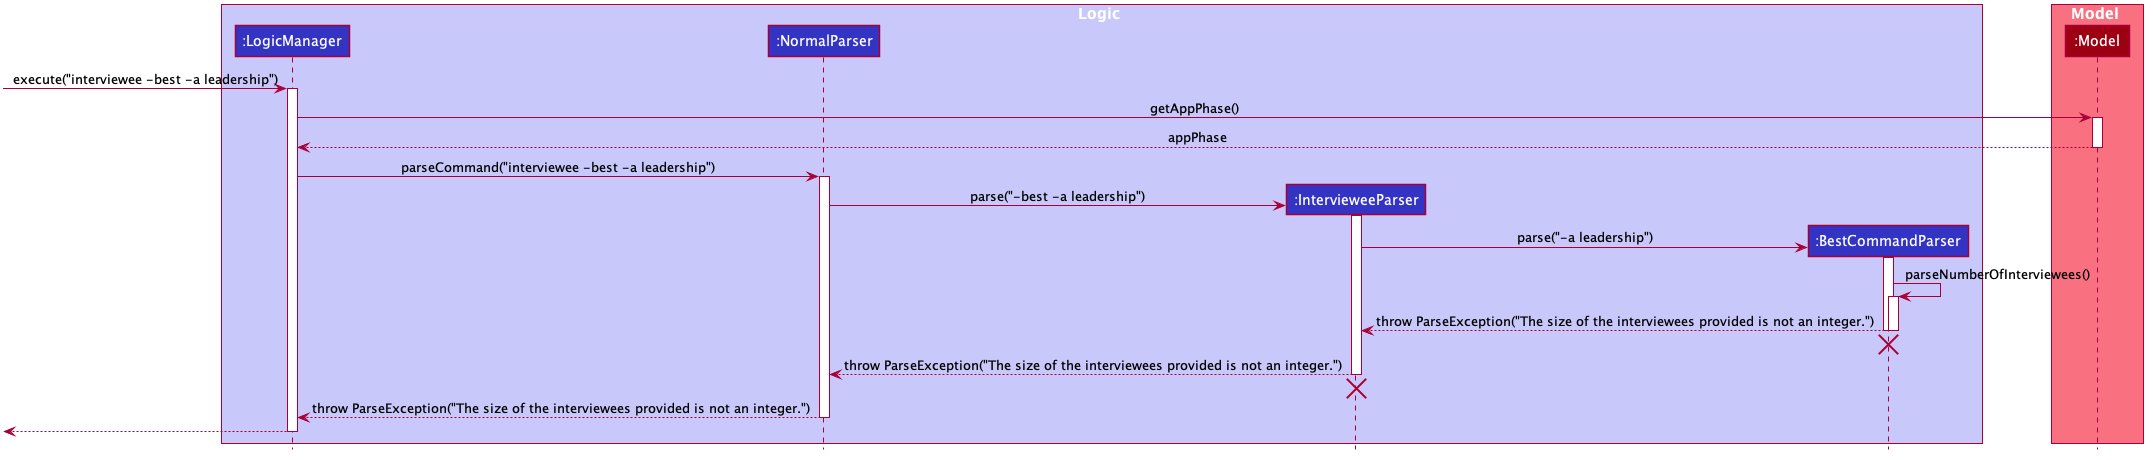

The diagram above was rendered by PlantUML. Its source (embedded in the PNG):
@startuml








skinparam BackgroundColor #FFFFFFF

skinparam Shadowing false

skinparam Class {
    FontColor #FFFFFF
    BorderThickness 1
    BorderColor #FFFFFF
    StereotypeFontColor #FFFFFF
    FontName Arial
}

skinparam Actor {
    BorderColor #000000
    Color #000000
    FontName Arial
}

skinparam Sequence {
    MessageAlign center
    BoxFontSize 15
    BoxPadding 0
    BoxFontColor #FFFFFF
    FontName Arial
}

skinparam Participant {
    FontColor #FFFFFFF
    Padding 20
}

skinparam MinClassWidth 50
skinparam ParticipantPadding 10
skinparam Shadowing false
skinparam DefaultTextAlignment center
skinparam packageStyle Rectangle

hide footbox
hide members
hide circle

box Logic #C8C8FA
participant ":LogicManager" as LogicManager #3333C4
participant ":NormalParser" as NormalParser #3333C4
participant ":IntervieweeParser" as IntervieweeParser #3333C4
participant ":BestCommandParser" as BestCommandParser #3333C4
end box

box Model #F97181
participant ":Model" as Model #9D0012
end box

[-> LogicManager : execute("interviewee -best -a leadership")
activate LogicManager

LogicManager -> Model : getAppPhase()
activate Model

Model --> LogicManager : appPhase
deactivate Model

LogicManager -> NormalParser : parseCommand("interviewee -best -a leadership")
activate NormalParser

create IntervieweeParser
NormalParser -> IntervieweeParser : parse("-best -a leadership")
activate IntervieweeParser

create BestCommandParser
IntervieweeParser -> BestCommandParser : parse("-a leadership")
activate BestCommandParser

BestCommandParser -> BestCommandParser : parseNumberOfInterviewees()
activate BestCommandParser

BestCommandParser --> IntervieweeParser : throw ParseException("The size of the interviewees provided is not an integer.")
deactivate BestCommandParser
deactivate BestCommandParser

BestCommandParser -[hidden]-> IntervieweeParser
destroy BestCommandParser

IntervieweeParser --> NormalParser : throw ParseException("The size of the interviewees provided is not an integer.")
deactivate IntervieweeParser
IntervieweeParser -[hidden]-> NormalParser
destroy IntervieweeParser

NormalParser --> LogicManager : throw ParseException("The size of the interviewees provided is not an integer.")
deactivate NormalParser

[<--LogicManager
deactivate LogicManager

@enduml